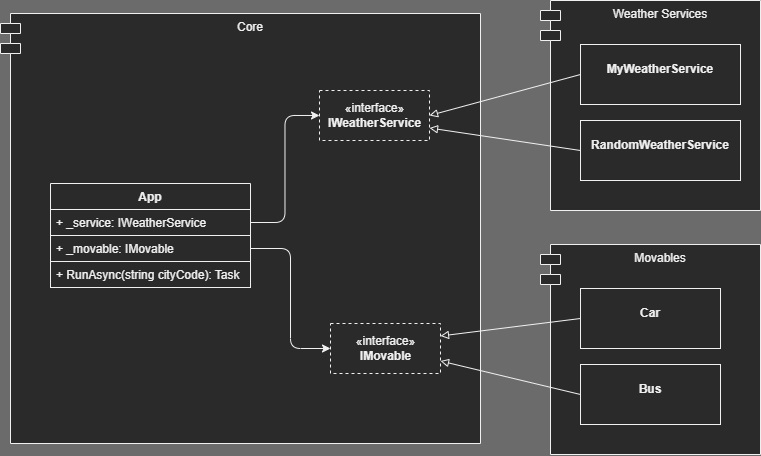

The diagram above was exported from draw.io. Its source (the exported page's mxGraphModel, read from the mxfile embedded in the PNG):
<mxGraphModel dx="948" dy="545" grid="0" gridSize="10" guides="1" tooltips="1" connect="1" arrows="1" fold="1" page="0" pageScale="1" pageWidth="1169" pageHeight="827" background="#6B6B6B" math="0" shadow="0">
  <root>
    <mxCell id="0" />
    <mxCell id="1" parent="0" />
    <mxCell id="2" value="Core" style="shape=module;align=left;spacingLeft=20;align=center;verticalAlign=top;fillColor=#2A2A2A;strokeColor=#F0F0F0;fontColor=#F0F0F0;" parent="1" vertex="1">
      <mxGeometry x="60" y="80" width="480" height="430" as="geometry" />
    </mxCell>
    <mxCell id="3" value="Weather Services" style="shape=module;align=left;spacingLeft=20;align=center;verticalAlign=top;fillColor=#2A2A2A;strokeColor=#F0F0F0;fontColor=#F0F0F0;" parent="1" vertex="1">
      <mxGeometry x="600" y="67" width="220" height="210" as="geometry" />
    </mxCell>
    <mxCell id="4" value="Movables" style="shape=module;align=left;spacingLeft=20;align=center;verticalAlign=top;fillColor=#2A2A2A;strokeColor=#F0F0F0;fontColor=#F0F0F0;" parent="1" vertex="1">
      <mxGeometry x="600" y="311" width="220" height="210" as="geometry" />
    </mxCell>
    <mxCell id="5" value="App" style="swimlane;fontStyle=1;align=center;verticalAlign=top;childLayout=stackLayout;horizontal=1;startSize=26;horizontalStack=0;resizeParent=1;resizeParentMax=0;resizeLast=0;collapsible=1;marginBottom=0;fillColor=#2A2A2A;strokeColor=#F0F0F0;fontColor=#F0F0F0;" parent="1" vertex="1">
      <mxGeometry x="110" y="250" width="200" height="104" as="geometry" />
    </mxCell>
    <mxCell id="6" value="+ _service: IWeatherService" style="text;strokeColor=#F0F0F0;fillColor=#2A2A2A;align=left;verticalAlign=top;spacingLeft=4;spacingRight=4;overflow=hidden;rotatable=0;points=[[0,0.5],[1,0.5]];portConstraint=eastwest;fontColor=#F0F0F0;" parent="5" vertex="1">
      <mxGeometry y="26" width="200" height="26" as="geometry" />
    </mxCell>
    <mxCell id="8" value="+ _movable: IMovable" style="text;strokeColor=#F0F0F0;fillColor=#2A2A2A;align=left;verticalAlign=top;spacingLeft=4;spacingRight=4;overflow=hidden;rotatable=0;points=[[0,0.5],[1,0.5]];portConstraint=eastwest;fontColor=#F0F0F0;" parent="5" vertex="1">
      <mxGeometry y="52" width="200" height="26" as="geometry" />
    </mxCell>
    <mxCell id="9" value="+ RunAsync(string cityCode): Task" style="text;strokeColor=#F0F0F0;fillColor=#2A2A2A;align=left;verticalAlign=top;spacingLeft=4;spacingRight=4;overflow=hidden;rotatable=0;points=[[0,0.5],[1,0.5]];portConstraint=eastwest;fontColor=#F0F0F0;" parent="5" vertex="1">
      <mxGeometry y="78" width="200" height="26" as="geometry" />
    </mxCell>
    <mxCell id="10" value="«interface»&lt;br&gt;&lt;b&gt;IMovable&lt;/b&gt;" style="html=1;fillColor=#2A2A2A;strokeColor=#F0F0F0;fontColor=#F0F0F0;dashed=1;" parent="1" vertex="1">
      <mxGeometry x="390" y="390" width="110" height="50" as="geometry" />
    </mxCell>
    <mxCell id="11" value="«interface»&lt;br&gt;&lt;b&gt;IWeatherService&lt;/b&gt;" style="html=1;fillColor=#2A2A2A;strokeColor=#F0F0F0;fontColor=#F0F0F0;dashed=1;" parent="1" vertex="1">
      <mxGeometry x="379" y="157" width="110" height="50" as="geometry" />
    </mxCell>
    <mxCell id="12" style="edgeStyle=orthogonalEdgeStyle;html=1;entryX=0;entryY=0.5;entryDx=0;entryDy=0;exitX=1;exitY=0.5;exitDx=0;exitDy=0;strokeColor=#F0F0F0;fontColor=#F0F0F0;" parent="1" source="6" target="11" edge="1">
      <mxGeometry relative="1" as="geometry" />
    </mxCell>
    <mxCell id="14" style="edgeStyle=orthogonalEdgeStyle;html=1;entryX=0;entryY=0.5;entryDx=0;entryDy=0;exitX=1;exitY=0.5;exitDx=0;exitDy=0;strokeColor=#F0F0F0;fontColor=#F0F0F0;" parent="1" source="8" target="10" edge="1">
      <mxGeometry relative="1" as="geometry" />
    </mxCell>
    <mxCell id="26" style="edgeStyle=none;html=1;exitX=0;exitY=0.5;exitDx=0;exitDy=0;entryX=1;entryY=0.25;entryDx=0;entryDy=0;endArrow=block;endFill=0;strokeColor=#F0F0F0;fontColor=#F0F0F0;" parent="1" source="20" target="10" edge="1">
      <mxGeometry relative="1" as="geometry" />
    </mxCell>
    <mxCell id="20" value="&lt;p style=&quot;margin: 0px ; margin-top: 4px ; text-align: center&quot;&gt;&lt;br&gt;&lt;b&gt;Car&lt;/b&gt;&lt;/p&gt;" style="verticalAlign=top;align=left;overflow=fill;fontSize=12;fontFamily=Helvetica;html=1;fillColor=#2A2A2A;strokeColor=#F0F0F0;fontColor=#F0F0F0;" parent="1" vertex="1">
      <mxGeometry x="640" y="355" width="140" height="60" as="geometry" />
    </mxCell>
    <mxCell id="27" style="edgeStyle=none;html=1;exitX=0;exitY=0.5;exitDx=0;exitDy=0;endArrow=block;endFill=0;entryX=1;entryY=0.75;entryDx=0;entryDy=0;strokeColor=#F0F0F0;fontColor=#F0F0F0;" parent="1" source="21" target="10" edge="1">
      <mxGeometry relative="1" as="geometry">
        <mxPoint x="490" y="300" as="targetPoint" />
      </mxGeometry>
    </mxCell>
    <mxCell id="21" value="&lt;p style=&quot;margin: 0px ; margin-top: 4px ; text-align: center&quot;&gt;&lt;br&gt;&lt;b&gt;Bus&lt;/b&gt;&lt;/p&gt;" style="verticalAlign=top;align=left;overflow=fill;fontSize=12;fontFamily=Helvetica;html=1;fillColor=#2A2A2A;strokeColor=#F0F0F0;fontColor=#F0F0F0;" parent="1" vertex="1">
      <mxGeometry x="640" y="431" width="140" height="60" as="geometry" />
    </mxCell>
    <mxCell id="24" style="html=1;exitX=0;exitY=0.5;exitDx=0;exitDy=0;entryX=1;entryY=0.5;entryDx=0;entryDy=0;endArrow=block;endFill=0;strokeColor=#F0F0F0;fontColor=#F0F0F0;" parent="1" source="22" target="11" edge="1">
      <mxGeometry relative="1" as="geometry" />
    </mxCell>
    <mxCell id="22" value="&lt;p style=&quot;margin: 0px ; margin-top: 4px ; text-align: center&quot;&gt;&lt;br&gt;&lt;b&gt;MyWeatherService&lt;/b&gt;&lt;/p&gt;" style="verticalAlign=top;align=left;overflow=fill;fontSize=12;fontFamily=Helvetica;html=1;fillColor=#2A2A2A;strokeColor=#F0F0F0;fontColor=#F0F0F0;" parent="1" vertex="1">
      <mxGeometry x="640" y="111" width="160" height="60" as="geometry" />
    </mxCell>
    <mxCell id="25" style="edgeStyle=none;html=1;exitX=0;exitY=0.5;exitDx=0;exitDy=0;endArrow=block;endFill=0;entryX=1;entryY=0.75;entryDx=0;entryDy=0;strokeColor=#F0F0F0;fontColor=#F0F0F0;" parent="1" source="23" edge="1" target="11">
      <mxGeometry relative="1" as="geometry">
        <mxPoint x="490" y="200" as="targetPoint" />
      </mxGeometry>
    </mxCell>
    <mxCell id="23" value="&lt;p style=&quot;margin: 0px ; margin-top: 4px ; text-align: center&quot;&gt;&lt;br&gt;&lt;b&gt;RandomWeatherService&lt;/b&gt;&lt;/p&gt;" style="verticalAlign=top;align=left;overflow=fill;fontSize=12;fontFamily=Helvetica;html=1;fillColor=#2A2A2A;strokeColor=#F0F0F0;fontColor=#F0F0F0;" parent="1" vertex="1">
      <mxGeometry x="640" y="187" width="160" height="60" as="geometry" />
    </mxCell>
  </root>
</mxGraphModel>